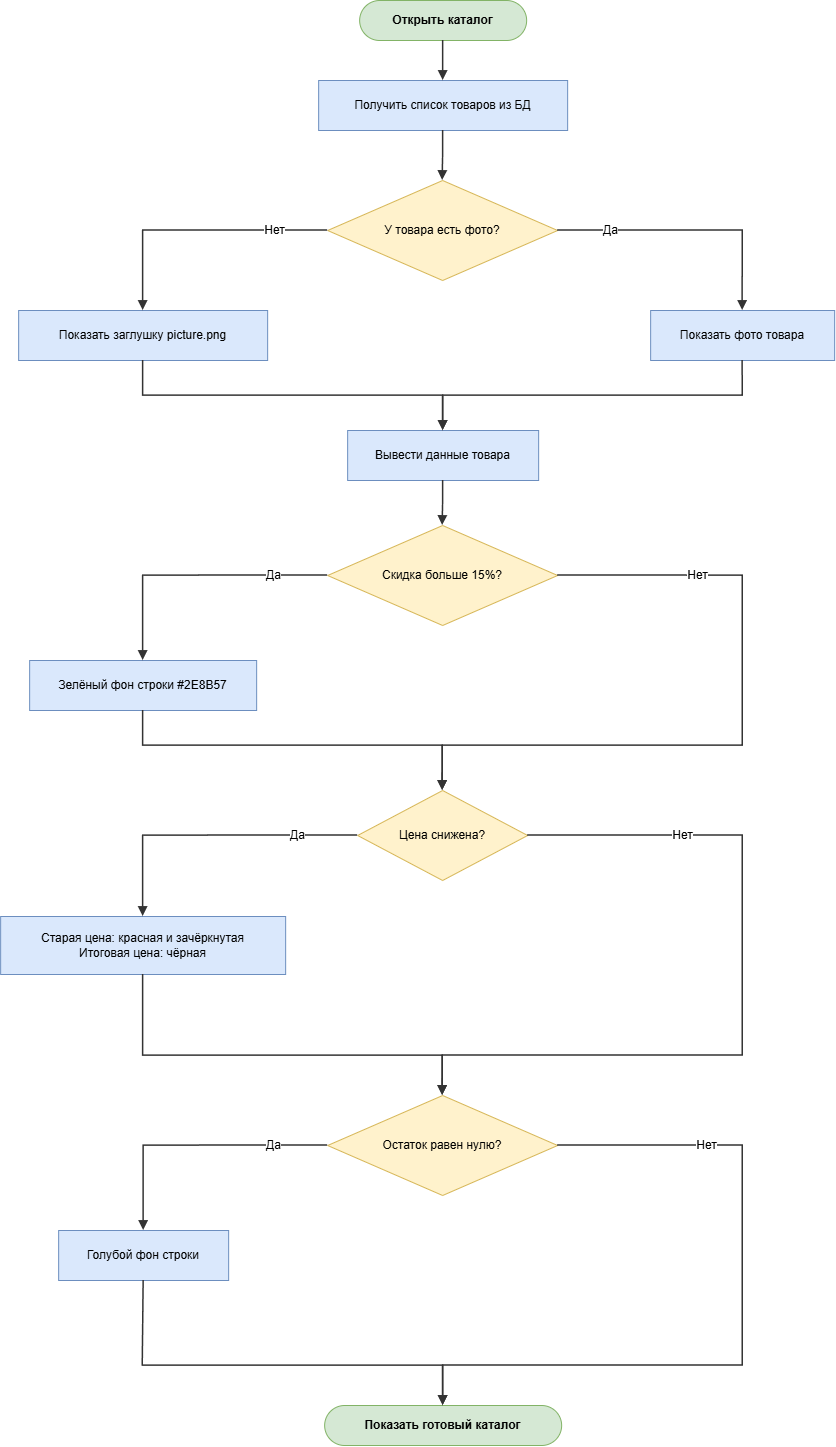

The diagram above was exported from draw.io. Its source (the exported page's mxGraphModel, read from the mxfile embedded in the PNG):
<mxGraphModel dx="2571" dy="1544" grid="1" gridSize="10" guides="1" tooltips="1" connect="1" arrows="1" fold="1" page="1" pageScale="1" pageWidth="914" pageHeight="1525" math="0" shadow="0">
  <root>
    <mxCell id="0" />
    <mxCell id="1" parent="0" />
    <mxCell id="p5_s" parent="1" style="rounded=1;whiteSpace=wrap;html=1;arcSize=50;fillColor=#d5e8d4;strokeColor=#82b366;fontStyle=1;fontSize=12;" value="Открыть каталог" vertex="1">
      <mxGeometry height="40" width="167" x="399" y="40" as="geometry" />
    </mxCell>
    <mxCell id="p5_p" parent="1" style="rounded=0;whiteSpace=wrap;html=1;fillColor=#dae8fc;strokeColor=#6c8ebf;fontSize=12;" value="Получить список товаров из БД" vertex="1">
      <mxGeometry height="50" width="249" x="358" y="120" as="geometry" />
    </mxCell>
    <mxCell id="p5_d1" parent="1" style="rhombus;whiteSpace=wrap;html=1;fillColor=#fff2cc;strokeColor=#d6b656;fontSize=12;" value="У товара есть фото?" vertex="1">
      <mxGeometry height="100" width="230" x="367" y="220" as="geometry" />
    </mxCell>
    <mxCell id="p5_pl" parent="1" style="rounded=0;whiteSpace=wrap;html=1;fillColor=#dae8fc;strokeColor=#6c8ebf;fontSize=12;" value="Показать заглушку picture.png" vertex="1">
      <mxGeometry height="50" width="249" x="58" y="350" as="geometry" />
    </mxCell>
    <mxCell id="p5_pr" parent="1" style="rounded=0;whiteSpace=wrap;html=1;fillColor=#dae8fc;strokeColor=#6c8ebf;fontSize=12;" value="Показать фото товара" vertex="1">
      <mxGeometry height="50" width="184" x="690" y="350" as="geometry" />
    </mxCell>
    <mxCell id="p5_ps" parent="1" style="rounded=0;whiteSpace=wrap;html=1;fillColor=#dae8fc;strokeColor=#6c8ebf;fontSize=12;" value="Вывести данные товара" vertex="1">
      <mxGeometry height="50" width="191" x="387" y="470" as="geometry" />
    </mxCell>
    <mxCell id="p5_d2" parent="1" style="rhombus;whiteSpace=wrap;html=1;fillColor=#fff2cc;strokeColor=#d6b656;fontSize=12;" value="Скидка больше 15%?" vertex="1">
      <mxGeometry height="100" width="230" x="367" y="565" as="geometry" />
    </mxCell>
    <mxCell id="p5_pg" parent="1" style="rounded=0;whiteSpace=wrap;html=1;fillColor=#dae8fc;strokeColor=#6c8ebf;fontSize=12;" value="Зелёный фон строки #2E8B57" vertex="1">
      <mxGeometry height="50" width="227" x="69" y="700" as="geometry" />
    </mxCell>
    <mxCell id="p5_d3" parent="1" style="rhombus;whiteSpace=wrap;html=1;fillColor=#fff2cc;strokeColor=#d6b656;fontSize=12;" value="Цена снижена?" vertex="1">
      <mxGeometry height="90" width="170" x="397" y="830" as="geometry" />
    </mxCell>
    <mxCell id="p5_po" parent="1" style="rounded=0;whiteSpace=wrap;html=1;fillColor=#dae8fc;strokeColor=#6c8ebf;fontSize=12;" value="Старая цена: красная и зачёркнутая&lt;br&gt;Итоговая цена: чёрная" vertex="1">
      <mxGeometry height="58" width="285" x="40" y="956" as="geometry" />
    </mxCell>
    <mxCell id="p5_d4" parent="1" style="rhombus;whiteSpace=wrap;html=1;fillColor=#fff2cc;strokeColor=#d6b656;fontSize=12;" value="Остаток равен нулю?" vertex="1">
      <mxGeometry height="100" width="230" x="367" y="1135" as="geometry" />
    </mxCell>
    <mxCell id="p5_pb" parent="1" style="rounded=0;whiteSpace=wrap;html=1;fillColor=#dae8fc;strokeColor=#6c8ebf;fontSize=12;" value="Голубой фон строки" vertex="1">
      <mxGeometry height="50" width="170" x="98" y="1270" as="geometry" />
    </mxCell>
    <mxCell id="p5_en" parent="1" style="rounded=1;whiteSpace=wrap;html=1;arcSize=50;fillColor=#d5e8d4;strokeColor=#82b366;fontStyle=1;fontSize=12;" value="Показать готовый каталог" vertex="1">
      <mxGeometry height="40" width="237" x="364" y="1445" as="geometry" />
    </mxCell>
    <mxCell id="p5_arrow0" edge="1" parent="1" source="p5_s" style="edgeStyle=orthogonalEdgeStyle;rounded=0;curved=0;orthogonalLoop=1;jettySize=auto;html=1;endArrow=block;endFill=1;strokeColor=#333333;strokeWidth=1.5;fontSize=12;labelBackgroundColor=#ffffff;exitX=0.5;exitY=1;exitDx=0;exitDy=0;entryX=0.5;entryY=0;entryDx=0;entryDy=0;" target="p5_p" value="">
      <mxGeometry relative="1" as="geometry" />
    </mxCell>
    <mxCell id="p5_arrow1" edge="1" parent="1" source="p5_p" style="edgeStyle=orthogonalEdgeStyle;rounded=0;curved=0;orthogonalLoop=1;jettySize=auto;html=1;endArrow=block;endFill=1;strokeColor=#333333;strokeWidth=1.5;fontSize=12;labelBackgroundColor=#ffffff;exitX=0.5;exitY=1;exitDx=0;exitDy=0;entryX=0.5;entryY=0;entryDx=0;entryDy=0;" target="p5_d1" value="">
      <mxGeometry relative="1" as="geometry" />
    </mxCell>
    <mxCell id="p5_arrow2" edge="1" parent="1" source="p5_d1" style="edgeStyle=orthogonalEdgeStyle;rounded=0;curved=0;orthogonalLoop=1;jettySize=auto;html=1;endArrow=block;endFill=1;strokeColor=#333333;strokeWidth=1.5;fontSize=12;labelBackgroundColor=#ffffff;exitX=0;exitY=0.5;exitDx=0;exitDy=0;entryX=0.5;entryY=0;entryDx=0;entryDy=0;" target="p5_pl" value="Нет">
      <mxGeometry relative="1" x="-0.6" as="geometry" />
    </mxCell>
    <mxCell id="p5_arrow3" edge="1" parent="1" source="p5_d1" style="edgeStyle=orthogonalEdgeStyle;rounded=0;curved=0;orthogonalLoop=1;jettySize=auto;html=1;endArrow=block;endFill=1;strokeColor=#333333;strokeWidth=1.5;fontSize=12;labelBackgroundColor=#ffffff;exitX=1;exitY=0.5;exitDx=0;exitDy=0;entryX=0.5;entryY=0;entryDx=0;entryDy=0;" target="p5_pr" value="Да">
      <mxGeometry relative="1" x="-0.6" as="geometry" />
    </mxCell>
    <mxCell id="p5_arrow4" edge="1" parent="1" source="p5_pl" style="edgeStyle=orthogonalEdgeStyle;rounded=0;curved=0;orthogonalLoop=1;jettySize=auto;html=1;endArrow=block;endFill=1;strokeColor=#333333;strokeWidth=1.5;fontSize=12;labelBackgroundColor=#ffffff;exitX=0.5;exitY=1;exitDx=0;exitDy=0;entryX=0.5;entryY=0;entryDx=0;entryDy=0;" target="p5_ps" value="">
      <mxGeometry relative="1" as="geometry">
        <Array as="points">
          <mxPoint x="182" y="435" />
          <mxPoint x="482" y="435" />
        </Array>
      </mxGeometry>
    </mxCell>
    <mxCell id="p5_arrow5" edge="1" parent="1" source="p5_pr" style="edgeStyle=orthogonalEdgeStyle;rounded=0;curved=0;orthogonalLoop=1;jettySize=auto;html=1;endArrow=block;endFill=1;strokeColor=#333333;strokeWidth=1.5;fontSize=12;labelBackgroundColor=#ffffff;exitX=0.5;exitY=1;exitDx=0;exitDy=0;entryX=0.5;entryY=0;entryDx=0;entryDy=0;" target="p5_ps" value="">
      <mxGeometry relative="1" as="geometry">
        <Array as="points">
          <mxPoint x="782" y="435" />
          <mxPoint x="482" y="435" />
        </Array>
      </mxGeometry>
    </mxCell>
    <mxCell id="p5_arrow6" edge="1" parent="1" source="p5_ps" style="edgeStyle=orthogonalEdgeStyle;rounded=0;curved=0;orthogonalLoop=1;jettySize=auto;html=1;endArrow=block;endFill=1;strokeColor=#333333;strokeWidth=1.5;fontSize=12;labelBackgroundColor=#ffffff;exitX=0.5;exitY=1;exitDx=0;exitDy=0;entryX=0.5;entryY=0;entryDx=0;entryDy=0;" target="p5_d2" value="">
      <mxGeometry relative="1" as="geometry" />
    </mxCell>
    <mxCell id="p5_arrow7" edge="1" parent="1" source="p5_d2" style="edgeStyle=orthogonalEdgeStyle;rounded=0;curved=0;orthogonalLoop=1;jettySize=auto;html=1;endArrow=block;endFill=1;strokeColor=#333333;strokeWidth=1.5;fontSize=12;labelBackgroundColor=#ffffff;exitX=0;exitY=0.5;exitDx=0;exitDy=0;entryX=0.5;entryY=0;entryDx=0;entryDy=0;" target="p5_pg" value="Да">
      <mxGeometry relative="1" x="-0.6" as="geometry" />
    </mxCell>
    <mxCell id="p5_arrow8" edge="1" parent="1" source="p5_d2" style="edgeStyle=orthogonalEdgeStyle;rounded=0;curved=0;orthogonalLoop=1;jettySize=auto;html=1;endArrow=block;endFill=1;strokeColor=#333333;strokeWidth=1.5;fontSize=12;labelBackgroundColor=#ffffff;exitX=1;exitY=0.5;exitDx=0;exitDy=0;entryX=0.5;entryY=0;entryDx=0;entryDy=0;" target="p5_d3" value="Нет">
      <mxGeometry relative="1" x="-0.6" as="geometry">
        <Array as="points">
          <mxPoint x="782" y="615" />
          <mxPoint x="782" y="785" />
          <mxPoint x="482" y="785" />
        </Array>
      </mxGeometry>
    </mxCell>
    <mxCell id="p5_arrow9" edge="1" parent="1" source="p5_pg" style="edgeStyle=orthogonalEdgeStyle;rounded=0;curved=0;orthogonalLoop=1;jettySize=auto;html=1;endArrow=block;endFill=1;strokeColor=#333333;strokeWidth=1.5;fontSize=12;labelBackgroundColor=#ffffff;exitX=0.5;exitY=1;exitDx=0;exitDy=0;entryX=0.5;entryY=0;entryDx=0;entryDy=0;" target="p5_d3" value="">
      <mxGeometry relative="1" as="geometry">
        <Array as="points">
          <mxPoint x="182" y="785" />
          <mxPoint x="482" y="785" />
        </Array>
      </mxGeometry>
    </mxCell>
    <mxCell id="p5_arrow10" edge="1" parent="1" source="p5_d3" style="edgeStyle=orthogonalEdgeStyle;rounded=0;curved=0;orthogonalLoop=1;jettySize=auto;html=1;endArrow=block;endFill=1;strokeColor=#333333;strokeWidth=1.5;fontSize=12;labelBackgroundColor=#ffffff;exitX=0;exitY=0.5;exitDx=0;exitDy=0;entryX=0.5;entryY=0;entryDx=0;entryDy=0;" target="p5_po" value="Да">
      <mxGeometry relative="1" x="-0.6" as="geometry" />
    </mxCell>
    <mxCell id="p5_arrow11" edge="1" parent="1" source="p5_d3" style="edgeStyle=orthogonalEdgeStyle;rounded=0;curved=0;orthogonalLoop=1;jettySize=auto;html=1;endArrow=block;endFill=1;strokeColor=#333333;strokeWidth=1.5;fontSize=12;labelBackgroundColor=#ffffff;exitX=1;exitY=0.5;exitDx=0;exitDy=0;entryX=0.5;entryY=0;entryDx=0;entryDy=0;" target="p5_d4" value="Нет">
      <mxGeometry relative="1" x="-0.6" as="geometry">
        <Array as="points">
          <mxPoint x="782" y="875" />
          <mxPoint x="782" y="1095" />
          <mxPoint x="482" y="1095" />
        </Array>
      </mxGeometry>
    </mxCell>
    <mxCell id="p5_arrow12" edge="1" parent="1" source="p5_po" style="edgeStyle=orthogonalEdgeStyle;rounded=0;curved=0;orthogonalLoop=1;jettySize=auto;html=1;endArrow=block;endFill=1;strokeColor=#333333;strokeWidth=1.5;fontSize=12;labelBackgroundColor=#ffffff;exitX=0.5;exitY=1;exitDx=0;exitDy=0;entryX=0.5;entryY=0;entryDx=0;entryDy=0;" target="p5_d4" value="">
      <mxGeometry relative="1" as="geometry">
        <Array as="points">
          <mxPoint x="182" y="1095" />
          <mxPoint x="482" y="1095" />
        </Array>
      </mxGeometry>
    </mxCell>
    <mxCell id="p5_arrow13" edge="1" parent="1" source="p5_d4" style="edgeStyle=orthogonalEdgeStyle;rounded=0;curved=0;orthogonalLoop=1;jettySize=auto;html=1;endArrow=block;endFill=1;strokeColor=#333333;strokeWidth=1.5;fontSize=12;labelBackgroundColor=#ffffff;exitX=0;exitY=0.5;exitDx=0;exitDy=0;entryX=0.5;entryY=0;entryDx=0;entryDy=0;" target="p5_pb" value="Да">
      <mxGeometry relative="1" x="-0.6" as="geometry" />
    </mxCell>
    <mxCell id="p5_arrow14" edge="1" parent="1" source="p5_d4" style="edgeStyle=orthogonalEdgeStyle;rounded=0;curved=0;orthogonalLoop=1;jettySize=auto;html=1;endArrow=block;endFill=1;strokeColor=#333333;strokeWidth=1.5;fontSize=12;labelBackgroundColor=#ffffff;exitX=1;exitY=0.5;exitDx=0;exitDy=0;entryX=0.5;entryY=0;entryDx=0;entryDy=0;" target="p5_en" value="Нет">
      <mxGeometry relative="1" x="-0.6" as="geometry">
        <Array as="points">
          <mxPoint x="782" y="1185" />
          <mxPoint x="782" y="1405" />
          <mxPoint x="482" y="1405" />
        </Array>
      </mxGeometry>
    </mxCell>
    <mxCell id="p5_arrow15" edge="1" parent="1" source="p5_pb" style="edgeStyle=orthogonalEdgeStyle;rounded=0;curved=0;orthogonalLoop=1;jettySize=auto;html=1;endArrow=block;endFill=1;strokeColor=#333333;strokeWidth=1.5;fontSize=12;labelBackgroundColor=#ffffff;exitX=0.5;exitY=1;exitDx=0;exitDy=0;entryX=0.5;entryY=0;entryDx=0;entryDy=0;" target="p5_en" value="">
      <mxGeometry relative="1" as="geometry">
        <Array as="points">
          <mxPoint x="182" y="1405" />
          <mxPoint x="482" y="1405" />
        </Array>
      </mxGeometry>
    </mxCell>
  </root>
</mxGraphModel>